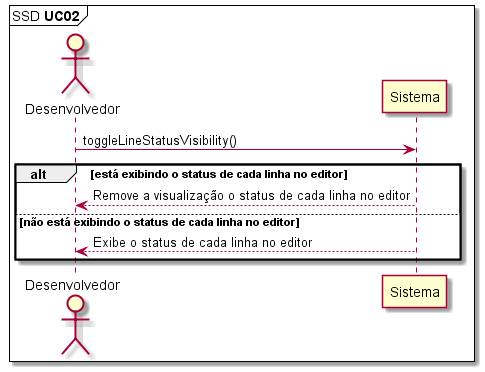

The diagram above was rendered by PlantUML. Its source (embedded in the PNG):
@startuml

mainframe SSD **UC02** 

'UC02: Como desenvolvedor, desejo alternar a visualização do status de cada linha no editor.

actor       Desenvolvedor as Dev
participant Sistema       as System

Dev -> System: toggleLineStatusVisibility()

alt está exibindo o status de cada linha no editor

  Dev <-- System: Remove a visualização o status de cada linha no editor

else não está exibindo o status de cada linha no editor

  Dev <-- System: Exibe o status de cada linha no editor

end

@enduml